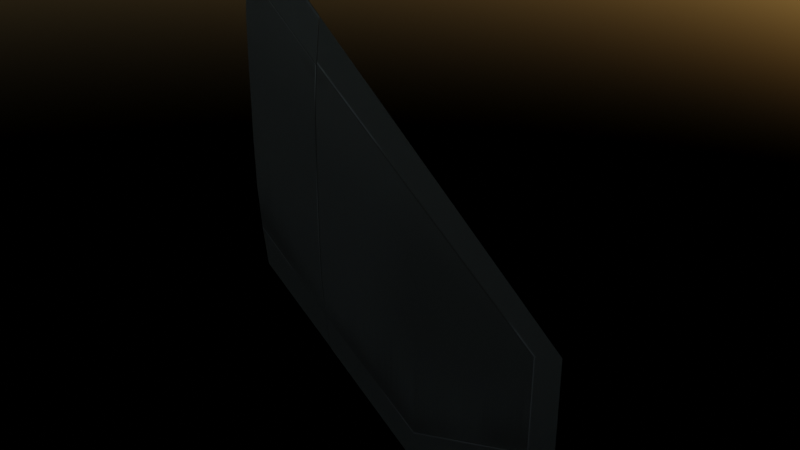 # Source: F22_elev.blend  (saved by Blender 3.0.42; exported with 4.5.12 LTS)
import bpy
from mathutils import Matrix  # noqa: F401  (used for matrix-valued properties, if any)

bpy.ops.wm.read_factory_settings(use_empty=True)
scene = bpy.context.scene
scene.name = 'Scene'

# ---- collections
col_collection = bpy.data.collections.new('Collection'); scene.collection.children.link(col_collection)

# ---- images (referenced by path relative to the original .blend; pixels are not part of the script)
import os
ASSET_DIR = os.environ.get("B2B_ASSET_DIR", "")  # directory of the original .blend (textures are referenced by path, not embedded)
HERE = os.path.dirname(os.path.abspath(__file__))  # packed textures are extracted next to this script under _unpacked/

def load_image(name, relpath, width, height, colorspace="sRGB"):
    """Load a texture the original file referenced (path relative to the .blend, or extracted next to this script)."""
    p = next((c for c in (os.path.join(HERE, relpath), os.path.join(ASSET_DIR, relpath)) if relpath and os.path.exists(c)), "")
    if p:
        img = bpy.data.images.load(p, check_existing=True)
        img.name = name
    else:  # same state as the original file: an image datablock whose file is absent (Cycles renders it pink)
        img = bpy.data.images.new(name, width, height)
        img.source = "FILE"
        img.filepath = "//" + (relpath or name)
    img.colorspace_settings.name = colorspace
    return img
img_aerocommontex_dds = load_image('aerocommontex.dds', '_unpacked/aerocommontex.c0adf3ea.png', 1024, 1024, 'sRGB')

# ---- materials (node trees are filled in below, after node groups)
mat_material_001 = bpy.data.materials.new('Material.001')

# ---- material node trees
mat_material_001.use_nodes = True; mat_material_001.node_tree.nodes.clear()
_N = mat_material_001.node_tree.nodes; _L = mat_material_001.node_tree.links
n0 = _N.new('ShaderNodeBsdfPrincipled'); n0.name = 'Principled BSDF'; n0.location = (10, 300)
n0.distribution = 'GGX'
n0.subsurface_method = 'RANDOM_WALK_SKIN'
n0.inputs[3].default_value = 1.45
n0.inputs[27].default_value = (0.0, 0.0, 0.0, 1.0)
n0.inputs[28].default_value = 1.0
n1 = _N.new('ShaderNodeOutputMaterial'); n1.name = 'Material Output'; n1.location = (300, 300)
n2 = _N.new('ShaderNodeTexImage'); n2.name = 'Image Texture'; n2.location = (-280, 280)
n2.image = img_aerocommontex_dds
_L.new(n0.outputs[0], n1.inputs[0])
_L.new(n2.outputs[0], n0.inputs[0])
n1.is_active_output = True

# ---- world
world_world = bpy.data.worlds.new('World'); scene.world = world_world
world_world.use_nodes = True; world_world.node_tree.nodes.clear()
_N = world_world.node_tree.nodes; _L = world_world.node_tree.links
n0 = _N.new('ShaderNodeOutputWorld'); n0.name = 'World Output'; n0.location = (300, 300)
n1 = _N.new('ShaderNodeBackground'); n1.name = 'Background'; n1.location = (10, 300)
n1.inputs[1].default_value = 0.1
n2 = _N.new('ShaderNodeTexSky'); n2.name = 'Sky Texture'; n2.location = (-190, 280)
n2.sun_elevation = 0.1745
_L.new(n1.outputs[0], n0.inputs[0])
_L.new(n2.outputs[0], n1.inputs[0])
n0.is_active_output = True
world_world.color = (0.05088, 0.05088, 0.05088)
world_world.use_sun_shadow = False
world_world.sun_shadow_jitter_overblur = 0.0

# ---- meshes
me_plane_002 = bpy.data.meshes.new('Plane.002')
me_plane_002.from_pydata([(0.203, -1.581, -0.0006141), (0.9763, -1.581, -0.0006141), (1.285, -0.5917, -0.0006141), (0.808, -0.001, -0.0006141), (-1.227, -0.0002547, -0.0006141), (-0.2097, -0.0005114, 0.05333), (-0.7185, -0.000325, 0.04912), (0.2991, -0.0006978, 0.04912), (-0.9729, -0.0003479, 0.03355), (0.04474, -0.0006046, 0.05333), (-0.4641, -0.0004182, 0.05333), (0.5536, -0.0009071, 0.03355), (1.093, -0.6563, 0.02227), (0.8532, -1.422, 0.02044), (0.2566, -1.421, 0.01529), (-0.2097, -0.0005113, -0.05933), (-0.7185, -0.0003249, -0.05512), (0.2991, -0.0006977, -0.05512), (-0.9729, -0.0003478, -0.0341), (0.04474, -0.0006046, -0.05933), (-0.4641, -0.0004182, -0.05933), (0.5536, -0.0009071, -0.0341), (1.093, -0.6563, -0.02183), (0.8532, -1.422, -0.01999), (0.2566, -1.421, -0.01484), (0.3217, -0.7114, 0.04209), (0.3217, -0.7114, -0.04487)], [], [(2, 3, 11, 12), (0, 14, 8, 4), (13, 14, 0, 1), (24, 0, 4, 18), (24, 23, 1, 0), (13, 1, 2, 12), (21, 3, 2, 22), (22, 2, 1, 23), (14, 13, 25), (5, 25, 9), (12, 25, 13), (5, 10, 25), (23, 24, 26), (22, 23, 26), (10, 6, 14, 25), (8, 14, 6), (7, 9, 25, 12), (7, 12, 11), (18, 16, 24), (20, 26, 24, 16), (15, 26, 20), (15, 19, 26), (19, 17, 22, 26), (17, 21, 22), (4, 8, 6, 10, 5, 9, 7, 11, 3, 21, 17, 19, 15, 20, 16, 18)])
me_plane_002.polygons.foreach_set('use_smooth', [True] * 25)
_k = set([(0, 1), (0, 4), (1, 2), (2, 3), (3, 11), (3, 21), (4, 8), (4, 18), (5, 9), (5, 10), (6, 8), (6, 10), (7, 9), (7, 11), (8, 14), (11, 12), (12, 13), (13, 14), (15, 19), (15, 20), (16, 18), (16, 20), (17, 19), (17, 21), (18, 24), (21, 22), (22, 23), (23, 24)])
me_plane_002.attributes.new('sharp_edge', 'BOOLEAN', 'EDGE').data.foreach_set('value', [ (min(e.vertices), max(e.vertices)) in _k for e in me_plane_002.edges])
_uv = me_plane_002.uv_layers.new(name='UVMap')
_uv.uv.foreach_set('vector', [0.3592, 0.03946, 0.5545, 0.04886, 0.5964, 0.1026, 0.371, 0.09779, 0.7166, 0.07712, 0.6998, 0.1044, 0.3452, 0.0972, 0.3146, 0.05966, 0.911, 0.1069, 0.7551, 0.1058, 0.7415, 0.0611, 0.9436, 0.06289, 0.6945, 0.1047, 0.711, 0.07815, 0.3188, 0.06036, 0.3486, 0.09702, 0.7543, 0.1057, 0.9097, 0.1064, 0.942, 0.06144, 0.7406, 0.06018, 0.7646, 0.1058, 0.7436, 0.06692, 0.937, 0.06894, 0.9093, 0.1064, 0.5985, 0.1025, 0.5573, 0.04955, 0.3651, 0.0398, 0.3765, 0.09722, 0.9111, 0.1066, 0.9414, 0.06878, 0.749, 0.06654, 0.7709, 0.1057, 0.3032, 0.2173, 0.3031, 0.1004, 0.5155, 0.2378, 0.7279, 0.2432, 0.5155, 0.2378, 0.728, 0.1987, 0.5323, 0.1054, 0.5155, 0.2378, 0.3031, 0.1004, 0.7279, 0.2432, 0.7278, 0.2876, 0.5155, 0.2378, 0.279, 0.09836, 0.2795, 0.2262, 0.4803, 0.2313, 0.4973, 0.1051, 0.279, 0.09836, 0.4803, 0.2313, 0.7278, 0.2876, 0.7277, 0.3321, 0.3032, 0.2173, 0.5155, 0.2378, 0.7273, 0.3766, 0.3032, 0.2173, 0.7277, 0.3321, 0.7281, 0.1542, 0.728, 0.1987, 0.5155, 0.2378, 0.5323, 0.1054, 0.7281, 0.1542, 0.5323, 0.1054, 0.7282, 0.1096, 0.7261, 0.3795, 0.7265, 0.3347, 0.2795, 0.2262, 0.7265, 0.29, 0.4803, 0.2313, 0.2795, 0.2262, 0.7265, 0.3347, 0.7264, 0.2454, 0.4803, 0.2313, 0.7265, 0.29, 0.7264, 0.2454, 0.7263, 0.2007, 0.4803, 0.2313, 0.7263, 0.2007, 0.7262, 0.156, 0.4973, 0.1051, 0.4803, 0.2313, 0.7262, 0.156, 0.7262, 0.1112, 0.4973, 0.1051, 0.1145, 0.25, 0.1828, 0.2446, 0.2508, 0.2441, 0.3186, 0.2466, 0.3864, 0.2503, 0.4542, 0.2539, 0.5219, 0.2587, 0.5894, 0.2665, 0.6567, 0.2793, 0.5884, 0.2846, 0.5204, 0.2865, 0.4525, 0.284, 0.3848, 0.2803, 0.317, 0.2766, 0.2493, 0.2719, 0.1818, 0.2626])
me_plane_002.materials.append(mat_material_001)
me_plane_002.use_remesh_fix_poles = True
me_plane_002.use_remesh_preserve_attributes = False
me_plane_002.update()
me_plane_003 = bpy.data.meshes.new('Plane.003')
me_plane_003.from_pydata([(-0.8568, -0.4958, 0.1253), (1.178, -0.4968, 0.1253), (0.1608, -0.4961, 0.1792), (-0.348, -0.4959, 0.175), (0.6696, -0.4964, 0.175), (-0.6024, -0.4959, 0.1594), (0.4152, -0.4962, 0.1792), (-0.09363, -0.496, 0.1792), (0.924, -0.4966, 0.1594), (0.1608, -0.4961, 0.06654), (-0.348, -0.4959, 0.07074), (0.6696, -0.4964, 0.07074), (-0.6024, -0.4959, 0.09177), (0.4152, -0.4962, 0.06654), (-0.09363, -0.496, 0.06654), (0.924, -0.4966, 0.09177), (0.5086, -0.001301, 0.09177), (-0.5251, -0.0006464, 0.06654), (-0.0163, -0.000896, 0.06654), (-1.034, -0.0005523, 0.09177), (0.2381, -0.001021, 0.07075), (-0.7795, -0.0005216, 0.07075), (-0.2707, -0.0007711, 0.06654), (0.5146, -0.001301, 0.1594), (-0.5251, -0.0006464, 0.1792), (-0.0163, -0.000896, 0.1792), (-1.034, -0.0005524, 0.1594), (0.2381, -0.001021, 0.175), (-0.7795, -0.0005217, 0.175), (-0.2707, -0.0007712, 0.1792), (0.7809, -0.001426, 0.1253), (-1.304, -0.001503, 0.1253)], [], [(7, 24, 28, 3), (0, 12, 10, 14, 9, 13, 11, 15, 1, 8, 4, 6, 2, 7, 3, 5), (10, 21, 17, 14), (13, 18, 20, 11), (9, 22, 18, 13), (1, 30, 23, 8), (4, 27, 25, 6), (14, 17, 22, 9), (3, 28, 26, 5), (8, 23, 27, 4), (31, 26, 28, 24, 29, 25, 27, 23, 30, 16, 20, 18, 22, 17, 21, 19), (0, 31, 19, 12), (12, 19, 21, 10), (2, 29, 24, 7), (15, 16, 30, 1), (6, 25, 29, 2), (11, 20, 16, 15), (5, 26, 31, 0)])
me_plane_003.polygons.foreach_set('use_smooth', [True] * 18)
_k = set([(0, 5), (0, 12), (0, 31), (1, 8), (1, 15), (1, 30), (2, 6), (2, 7), (3, 5), (3, 7), (4, 6), (4, 8), (5, 26), (8, 23), (9, 13), (9, 14), (10, 12), (10, 14), (11, 13), (11, 15), (12, 19), (15, 16), (16, 20), (16, 30), (17, 21), (17, 22), (18, 20), (18, 22), (19, 21), (19, 31), (23, 27), (23, 30), (24, 28), (24, 29), (25, 27), (25, 29), (26, 28), (26, 31)])
me_plane_003.attributes.new('sharp_edge', 'BOOLEAN', 'EDGE').data.foreach_set('value', [ (min(e.vertices), max(e.vertices)) in _k for e in me_plane_003.edges])
_uv = me_plane_003.uv_layers.new(name='UVMap')
_uv.uv.foreach_set('vector', [0.7313, 0.279, 0.5862, 0.2765, 0.586, 0.3193, 0.7311, 0.3218, 0.102, 0.2248, 0.1629, 0.2374, 0.2239, 0.247, 0.2853, 0.2525, 0.3467, 0.257, 0.4082, 0.2615, 0.4697, 0.2649, 0.5315, 0.2643, 0.5935, 0.2607, 0.5327, 0.248, 0.4715, 0.2398, 0.4101, 0.2342, 0.3487, 0.2298, 0.2873, 0.2253, 0.2258, 0.2218, 0.1641, 0.2211, 0.7309, 0.3222, 0.5872, 0.3169, 0.5875, 0.2745, 0.7311, 0.2791, 0.7317, 0.193, 0.5881, 0.1896, 0.5883, 0.1472, 0.732, 0.1499, 0.7314, 0.236, 0.5878, 0.232, 0.5881, 0.1896, 0.7317, 0.193, 0.5301, 0.05409, 0.6889, 0.05694, 0.7285, 0.1048, 0.5697, 0.1019, 0.7321, 0.1505, 0.587, 0.148, 0.5867, 0.1908, 0.7318, 0.1933, 0.7311, 0.2791, 0.5875, 0.2745, 0.5878, 0.232, 0.7314, 0.236, 0.7311, 0.3218, 0.586, 0.3193, 0.5869, 0.3701, 0.731, 0.3847, 0.7322, 0.1062, 0.5872, 0.1035, 0.587, 0.148, 0.7321, 0.1505, 0.09995, 0.2532, 0.1645, 0.2662, 0.2257, 0.2745, 0.287, 0.28, 0.3485, 0.2845, 0.4099, 0.289, 0.4714, 0.2925, 0.537, 0.2935, 0.5952, 0.2894, 0.5382, 0.2771, 0.4733, 0.2673, 0.4119, 0.2618, 0.3505, 0.2573, 0.289, 0.2528, 0.2275, 0.2493, 0.1657, 0.2499, 0.8898, 0.1063, 0.761, 0.1054, 0.7962, 0.07128, 0.9231, 0.06951, 0.7307, 0.3864, 0.5871, 0.3705, 0.5872, 0.3169, 0.7309, 0.3222, 0.7316, 0.2361, 0.5865, 0.2336, 0.5862, 0.2765, 0.7313, 0.279, 0.5917, 0.1021, 0.731, 0.1053, 0.6988, 0.06189, 0.5574, 0.05873, 0.7318, 0.1933, 0.5867, 0.1908, 0.5865, 0.2336, 0.7316, 0.2361, 0.732, 0.1499, 0.5883, 0.1472, 0.5886, 0.1019, 0.7322, 0.1067, 0.7587, 0.1056, 0.8888, 0.1063, 0.924, 0.07008, 0.792, 0.07158])
me_plane_003.materials.append(mat_material_001)
me_plane_003.use_remesh_fix_poles = True
me_plane_003.use_remesh_preserve_attributes = False
me_plane_003.update()

# ---- objects
ob_f22_elev = bpy.data.objects.new('F22_Elev', me_plane_002)
ob_f22_root = bpy.data.objects.new('F22_Root', me_plane_003)

# ---- transforms, parenting, visibility, modifiers, constraints
ob_f22_elev.location = (0.04982, 0.01259, -0.03752)
ob_f22_elev.rotation_mode = 'XZY'
ob_f22_elev.rotation_euler = (-1.571, 1.571, 0.0)
ob_f22_elev.scale = (0.1, 0.1, 0.1)
_m = ob_f22_elev.modifiers.new('EdgeSplit', 'EDGE_SPLIT')
_m.use_edge_angle = False
ob_f22_root.location = (-3.725e-09, -9.313e-10, -4.657e-10)
ob_f22_root.rotation_euler = (-1.571, 1.571, 0.0)
ob_f22_root.scale = (0.1, 0.1, 0.1)
_m = ob_f22_root.modifiers.new('EdgeSplit', 'EDGE_SPLIT')
_m.use_edge_angle = False

# ---- collection membership
col_collection.objects.link(ob_f22_elev)
col_collection.objects.link(ob_f22_root)

# ---- scene / render settings (as saved in the file)
scene.frame_start = 1; scene.frame_end = 250; scene.frame_set(1)
scene.render.engine = 'CYCLES'
scene.cycles.sampling_pattern = 'TABULATED_SOBOL'
scene.cycles.use_light_tree = False
scene.view_settings.view_transform = 'Filmic'
bpy.context.view_layer.update()

# ---- added for rendering (the .blend has no active camera): camera
cam_auto = bpy.data.cameras.new('AutoCamera')
cam_auto.lens = 50.0
cam_auto.sensor_width = 36.0
cam_auto.clip_end = 1000.0
ob_auto_camera = bpy.data.objects.new('AutoCamera', cam_auto)
scene.collection.objects.link(ob_auto_camera)
ob_auto_camera.location = (0.439089, -0.38984, 0.250276)
ob_auto_camera.rotation_euler = (1.09748, -7.21219e-08, 0.694738)
scene.camera = ob_auto_camera
bpy.context.view_layer.update()
